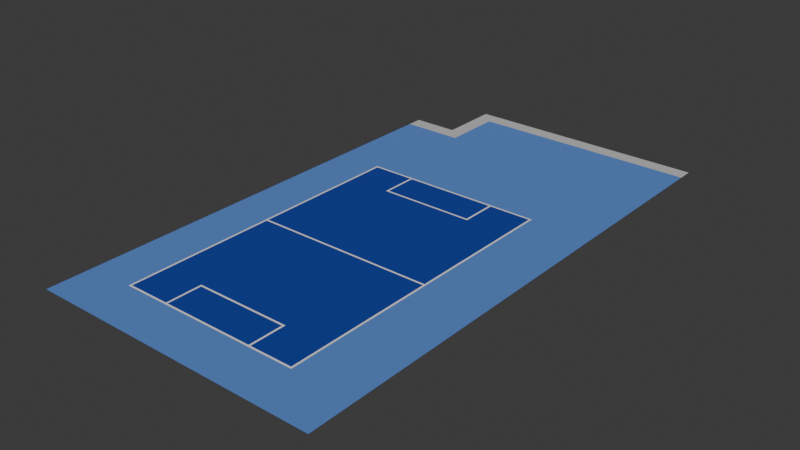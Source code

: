 # Source: football.blend  (saved by Blender 4.2.66; exported with 4.5.12 LTS)
import bpy
from mathutils import Matrix  # noqa: F401  (used for matrix-valued properties, if any)

bpy.ops.wm.read_factory_settings(use_empty=True)
scene = bpy.context.scene
scene.name = 'Scene'

# ---- collections
col_collection = bpy.data.collections.new('Collection'); scene.collection.children.link(col_collection)

# ---- materials (node trees are filled in below, after node groups)
mat_court = bpy.data.materials.new('Court')
mat_court.use_backface_culling = True
mat_white = bpy.data.materials.new('White')
mat_white.use_backface_culling = True
mat_exterior = bpy.data.materials.new('Exterior')
mat_exterior.use_backface_culling = True
mat_sidewalk = bpy.data.materials.new('Sidewalk')
mat_sidewalk.use_backface_culling = True

# ---- material node trees
mat_court.use_nodes = True; mat_court.node_tree.nodes.clear()
_N = mat_court.node_tree.nodes; _L = mat_court.node_tree.links
n0 = _N.new('ShaderNodeBsdfPrincipled'); n0.name = 'Principled BSDF'; n0.location = (10, 300)
n0.inputs[0].default_value = (0.0, 0.0331, 0.3185, 1.0)
n0.inputs[2].default_value = 1.0
n1 = _N.new('ShaderNodeOutputMaterial'); n1.name = 'Material Output'; n1.location = (300, 300)
_L.new(n0.outputs[0], n1.inputs[0])
n1.is_active_output = True
mat_white.use_nodes = True; mat_white.node_tree.nodes.clear()
_N = mat_white.node_tree.nodes; _L = mat_white.node_tree.links
n0 = _N.new('ShaderNodeBsdfPrincipled'); n0.name = 'Principled BSDF'; n0.location = (10, 300)
n0.inputs[2].default_value = 1.0
n1 = _N.new('ShaderNodeOutputMaterial'); n1.name = 'Material Output'; n1.location = (300, 300)
_L.new(n0.outputs[0], n1.inputs[0])
n1.is_active_output = True
mat_exterior.use_nodes = True; mat_exterior.node_tree.nodes.clear()
_N = mat_exterior.node_tree.nodes; _L = mat_exterior.node_tree.links
n0 = _N.new('ShaderNodeBsdfPrincipled'); n0.name = 'Principled BSDF'; n0.location = (10, 300)
n0.inputs[0].default_value = (0.09051, 0.2245, 0.6039, 1.0)
n0.inputs[2].default_value = 1.0
n1 = _N.new('ShaderNodeOutputMaterial'); n1.name = 'Material Output'; n1.location = (300, 300)
_L.new(n0.outputs[0], n1.inputs[0])
n1.is_active_output = True
mat_sidewalk.use_nodes = True; mat_sidewalk.node_tree.nodes.clear()
_N = mat_sidewalk.node_tree.nodes; _L = mat_sidewalk.node_tree.links
n0 = _N.new('ShaderNodeBsdfPrincipled'); n0.name = 'Principled BSDF'; n0.location = (10, 300)
n0.inputs[0].default_value = (0.521, 0.521, 0.521, 1.0)
n0.inputs[2].default_value = 1.0
n1 = _N.new('ShaderNodeOutputMaterial'); n1.name = 'Material Output'; n1.location = (300, 300)
_L.new(n0.outputs[0], n1.inputs[0])
n1.is_active_output = True

# ---- world
world_world = bpy.data.worlds.new('World'); scene.world = world_world
world_world.use_nodes = True; world_world.node_tree.nodes.clear()
_N = world_world.node_tree.nodes; _L = world_world.node_tree.links
n0 = _N.new('ShaderNodeOutputWorld'); n0.name = 'World Output'; n0.location = (300, 300)
n1 = _N.new('ShaderNodeBackground'); n1.name = 'Background'; n1.location = (10, 300)
n1.inputs[0].default_value = (0.05088, 0.05088, 0.05088, 1.0)
_L.new(n1.outputs[0], n0.inputs[0])
n0.is_active_output = True
world_world.color = (0.05088, 0.05088, 0.05088)
world_world.sun_shadow_jitter_overblur = 0.0

# ---- meshes
me_plane = bpy.data.meshes.new('Plane')
me_plane.from_pydata([(-1.5, -2.5, 0.0), (1.5, -2.5, 0.0), (-1.5, 2.5, 0.0), (1.5, 2.5, 0.0), (-1.5, -0.625, 0.0), (-1.5, -1.25, 0.0), (-1.5, -1.875, 0.0), (1.5, -1.875, 0.0), (1.5, -1.25, 0.0), (1.5, -0.625, 0.0), (1.5, 0.625, 0.0), (1.5, 1.25, 0.0), (1.5, 1.875, 0.0), (-1.5, 1.875, 0.0), (-1.5, 1.25, 0.0), (-1.5, 0.625, 0.0), (-0.75, -2.5, 0.0), (0.0, -2.5, 0.0), (0.75, -2.5, 0.0), (0.75, 2.5, 0.0), (0.0, 2.5, 0.0), (-0.75, 2.5, 0.0), (0.75, -1.875, 0.0), (0.0, -1.875, 0.0), (-0.75, -1.875, 0.0), (0.75, -1.25, 0.0), (0.0, -1.25, 0.0), (-0.75, -1.25, 0.0), (0.75, -0.625, 0.0), (0.0, -0.625, 0.0), (-0.75, -0.625, 0.0), (0.75, 0.625, 0.0), (0.0, 0.625, 0.0), (-0.75, 0.625, 0.0), (0.75, 1.25, 0.0), (0.0, 1.25, 0.0), (-0.75, 1.25, 0.0), (0.75, 1.875, 0.0), (0.0, 1.875, 0.0), (-0.75, 1.875, 0.0), (-1.5, -2.469, 0.0), (1.5, -2.469, 0.0), (-0.75, -2.469, 0.0), (0.0, -2.469, 0.0), (0.75, -2.469, 0.0), (1.469, -2.5, 0.0), (1.469, 2.5, 0.0), (1.469, -1.875, 0.0), (1.469, -1.25, 0.0), (1.469, -0.625, 0.0), (1.469, 0.625, 0.0), (1.469, 1.25, 0.0), (1.469, 1.875, 0.0), (1.469, -2.469, 0.0), (-1.469, 2.5, 0.0), (-1.469, -1.875, 0.0), (-1.469, -1.25, 0.0), (-1.469, -0.625, 0.0), (-1.469, 0.625, 0.0), (-1.469, 1.25, 0.0), (-1.469, 1.875, 0.0), (-1.469, -2.469, 0.0), (-1.469, -2.5, 0.0), (1.5, 2.469, 0.0), (-0.75, 2.469, 0.0), (0.0, 2.469, 0.0), (0.75, 2.469, 0.0), (1.469, 2.469, 0.0), (-1.469, 2.469, 0.0), (-1.5, 2.469, 0.0), (1.5, -0.01562, 0.0), (1.469, -0.01562, 0.0), (-1.469, -0.01562, 0.0), (-1.5, -0.01562, 0.0), (-1.5, 0.01562, 0.0), (1.5, 0.01562, 0.0), (1.469, 0.01562, 0.0), (-1.469, 0.01562, 0.0), (0.7812, 2.5, 0.0), (0.7812, -1.875, 0.0), (0.7812, 1.875, 0.0), (0.7812, -2.469, 0.0), (0.7812, -2.5, 0.0), (0.7812, 2.469, 0.0), (1.5, -1.906, 0.0), (-0.75, -1.906, 0.0), (0.0, -1.906, 0.0), (0.75, -1.906, 0.0), (-1.5, -1.906, 0.0), (1.469, -1.906, 0.0), (-1.469, -1.906, 0.0), (0.7812, -1.906, 0.0), (-0.7812, -2.5, 0.0), (-0.7812, 2.5, 0.0), (-0.7812, -1.875, 0.0), (-0.7812, 1.875, 0.0), (-0.7812, -2.469, 0.0), (-0.7812, 2.469, 0.0), (-0.7812, -1.906, 0.0), (-1.5, 1.906, 0.0), (1.5, 1.906, 0.0), (-0.75, 1.906, 0.0), (0.0, 1.906, 0.0), (0.75, 1.906, 0.0), (1.469, 1.906, 0.0), (-1.469, 1.906, 0.0), (0.7812, 1.906, 0.0), (-0.7812, 1.906, 0.0), (1.5, 3.25, 0.0), (-2.25, 2.5, 0.0), (0.75, -0.01562, 0.0), (0.75, 0.01562, 0.0), (0.0, 0.01562, 0.0), (0.0, -0.01562, 0.0), (-0.75, 0.01562, 0.0), (-0.75, -0.01562, 0.0), (-2.25, -2.5, 0.0), (-2.25, 3.25, 0.0), (2.25, 2.5, 0.0), (2.25, 3.25, 0.0), (2.25, -2.5, 0.0), (1.5, -3.25, 0.0), (-1.5, 3.25, 0.0), (-1.5, -3.25, 0.0), (-2.25, -3.25, 0.0), (2.25, -3.25, 0.0), (2.5, 3.25, 0.0), (2.5, 2.5, 0.0), (2.5, -3.25, 0.0), (2.5, -2.5, 0.0), (1.5, 3.5, 0.0), (-2.25, 3.5, 0.0), (2.25, 3.5, 0.0), (-1.5, 3.5, 0.0), (2.5, 3.5, 0.0), (-2.25, 4.25, 0.0), (-1.5, 4.25, 0.0), (-2.25, 4.5, 0.0), (-1.5, 4.5, 0.0), (-1.25, 4.25, 0.0), (-1.25, 4.5, 0.0), (-1.5, 5.25, 0.0), (-1.25, 5.25, 0.0), (-1.5, 5.5, 0.0), (-1.25, 5.5, 0.0), (1.5, 5.25, 0.0), (1.5, 5.5, 0.0), (-1.25, 3.5, 0.0), (2.25, 5.25, 0.0), (2.25, 5.5, 0.0), (2.5, 5.25, 0.0), (2.5, 5.5, 0.0)], [], [(67, 63, 3, 46), (76, 75, 10, 50), (89, 84, 7, 47), (47, 7, 8, 48), (48, 8, 9, 49), (50, 10, 11, 51), (51, 11, 12, 52), (36, 35, 38, 39), (35, 34, 37, 38), (33, 32, 35, 36), (32, 31, 34, 35), (27, 26, 29, 30), (26, 25, 28, 29), (24, 23, 26, 27), (23, 22, 25, 26), (98, 85, 24, 94), (85, 86, 23, 24), (86, 87, 22, 23), (97, 64, 21, 93), (64, 65, 20, 21), (65, 66, 19, 20), (45, 1, 41, 53), (92, 16, 42, 96), (16, 17, 43, 42), (17, 18, 44, 43), (95, 107, 105, 60), (107, 97, 68, 105), (104, 100, 63, 67), (14, 59, 60, 13), (15, 58, 59, 14), (46, 78, 83, 67), (66, 103, 106, 83), (5, 56, 57, 4), (6, 55, 56, 5), (88, 90, 55, 6), (74, 77, 58, 15), (69, 68, 54, 2), (0, 62, 61, 40), (72, 73, 4, 57), (70, 71, 49, 9), (66, 83, 78, 19), (70, 75, 76, 71), (87, 91, 79, 22), (18, 82, 81, 44), (53, 81, 82, 45), (72, 77, 74, 73), (107, 101, 64, 97), (69, 99, 105, 68), (54, 68, 97, 93), (37, 80, 106, 103), (52, 12, 100, 104), (95, 39, 101, 107), (39, 38, 102, 101), (38, 37, 103, 102), (13, 60, 105, 99), (123, 0, 116, 124), (39, 95, 60, 59, 36), (64, 101, 102, 65), (65, 102, 103, 66), (104, 106, 80, 52), (104, 67, 83, 106), (80, 37, 34, 51, 52), (36, 59, 58, 33), (34, 31, 50, 51), (32, 112, 111, 31), (76, 50, 31, 111), (76, 111, 110, 71), (113, 110, 111, 112), (77, 114, 33, 58), (33, 114, 112, 32), (113, 112, 114, 115), (72, 115, 114, 77), (40, 61, 90, 88), (61, 62, 92, 96), (44, 81, 91, 87), (96, 42, 85, 98), (81, 53, 89, 91), (53, 41, 84, 89), (47, 79, 91, 89), (42, 43, 86, 85), (43, 44, 87, 86), (55, 90, 98, 94), (90, 61, 96, 98), (27, 56, 55, 94, 24), (79, 47, 48, 25, 22), (72, 57, 30, 115), (30, 29, 113, 115), (29, 28, 110, 113), (71, 110, 28, 49), (28, 25, 48, 49), (30, 57, 56, 27), (108, 3, 118, 119), (54, 93, 21, 20, 19, 78, 46, 3, 108, 122, 2), (122, 117, 109, 2), (63, 100, 12, 11, 10, 75, 70, 9, 8, 7, 84, 41, 1, 120, 118, 3), (40, 88, 6, 5, 4, 73, 74, 15, 14, 13, 99, 69, 2, 109, 116, 0), (120, 1, 121, 125), (45, 82, 18, 17, 16, 92, 62, 0, 123, 121, 1), (120, 125, 128, 129), (132, 119, 126, 134), (117, 122, 133, 131), (108, 119, 132, 130), (119, 118, 127, 126), (118, 120, 129, 127), (131, 133, 136, 135), (135, 136, 138, 137), (138, 136, 139, 140), (138, 140, 142, 141), (141, 142, 144, 143), (144, 142, 145, 146), (108, 130, 147, 133, 122), (133, 147, 139, 136), (146, 145, 148, 149), (149, 148, 150, 151), (140, 139, 147, 130, 145, 142), (132, 148, 145, 130), (134, 150, 148, 132)])
me_plane.polygons.foreach_set('material_index', [1, 1, 1, 1, 1, 1, 1, 0, 0, 0, 0, 0, 0, 0, 0, 1, 1, 1, 1, 1, 1, 1, 1, 1, 1, 0, 0, 1, 1, 1, 1, 1, 1, 1, 1, 1, 1, 1, 1, 1, 1, 1, 1, 1, 1, 1, 1, 1, 1, 1, 1, 1, 1, 1, 1, 2, 0, 0, 0, 0, 0, 0, 0, 0, 0, 0, 1, 1, 0, 0, 1, 1, 1, 1, 1, 1, 0, 1, 0, 0, 0, 0, 0, 0, 0, 0, 0, 0, 0, 0, 0, 2, 2, 2, 2, 2, 2, 2, 2, 2, 2, 2, 2, 2, 2, 3, 3, 3, 3, 3, 2, 2, 3, 3, 2, 2, 2])
_uv = me_plane.uv_layers.new(name='UVMap')
_uv.uv.foreach_set('vector', [0.9896, 0.9937, 1.0, 0.9937, 1.0, 1.0, 0.9896, 1.0, 0.9896, 0.5031, 1.0, 0.5031, 1.0, 0.625, 0.9896, 0.625, 0.9896, 0.1187, 1.0, 0.1187, 1.0, 0.125, 0.9896, 0.125, 0.9896, 0.125, 1.0, 0.125, 1.0, 0.25, 0.9896, 0.25, 0.9896, 0.25, 1.0, 0.25, 1.0, 0.375, 0.9896, 0.375, 0.9896, 0.625, 1.0, 0.625, 1.0, 0.75, 0.9896, 0.75, 0.9896, 0.75, 1.0, 0.75, 1.0, 0.875, 0.9896, 0.875, 0.25, 0.75, 0.5, 0.75, 0.5, 0.875, 0.25, 0.875, 0.5, 0.75, 0.75, 0.75, 0.75, 0.875, 0.5, 0.875, 0.25, 0.625, 0.5, 0.625, 0.5, 0.75, 0.25, 0.75, 0.5, 0.625, 0.75, 0.625, 0.75, 0.75, 0.5, 0.75, 0.25, 0.25, 0.5, 0.25, 0.5, 0.375, 0.25, 0.375, 0.5, 0.25, 0.75, 0.25, 0.75, 0.375, 0.5, 0.375, 0.25, 0.125, 0.5, 0.125, 0.5, 0.25, 0.25, 0.25, 0.5, 0.125, 0.75, 0.125, 0.75, 0.25, 0.5, 0.25, 0.2396, 0.1187, 0.25, 0.1187, 0.25, 0.125, 0.2396, 0.125, 0.25, 0.1187, 0.5, 0.1187, 0.5, 0.125, 0.25, 0.125, 0.5, 0.1187, 0.75, 0.1187, 0.75, 0.125, 0.5, 0.125, 0.2396, 0.9937, 0.25, 0.9937, 0.25, 1.0, 0.2396, 1.0, 0.25, 0.9937, 0.5, 0.9937, 0.5, 1.0, 0.25, 1.0, 0.5, 0.9937, 0.75, 0.9937, 0.75, 1.0, 0.5, 1.0, 0.9896, 0.0, 1.0, 0.0, 1.0, 0.00625, 0.9896, 0.00625, 0.2396, 0.0, 0.25, 0.0, 0.25, 0.00625, 0.2396, 0.00625, 0.25, 0.0, 0.5, 0.0, 0.5, 0.00625, 0.25, 0.00625, 0.5, 0.0, 0.75, 0.0, 0.75, 0.00625, 0.5, 0.00625, 0.2396, 0.875, 0.2396, 0.8813, 0.01042, 0.8813, 0.01042, 0.875, 0.2396, 0.8813, 0.2396, 0.9937, 0.01042, 0.9937, 0.01042, 0.8813, 0.9896, 0.8813, 1.0, 0.8813, 1.0, 0.9937, 0.9896, 0.9937, 0.0, 0.75, 0.01042, 0.75, 0.01042, 0.875, 0.0, 0.875, 0.0, 0.625, 0.01042, 0.625, 0.01042, 0.75, 0.0, 0.75, 0.9896, 1.0, 0.7604, 1.0, 0.7604, 0.9937, 0.9896, 0.9937, 0.75, 0.9937, 0.75, 0.8813, 0.7604, 0.8813, 0.7604, 0.9937, 0.0, 0.25, 0.01042, 0.25, 0.01042, 0.375, 0.0, 0.375, 0.0, 0.125, 0.01042, 0.125, 0.01042, 0.25, 0.0, 0.25, 0.0, 0.1187, 0.01042, 0.1187, 0.01042, 0.125, 0.0, 0.125, 0.0, 0.5031, 0.01042, 0.5031, 0.01042, 0.625, 0.0, 0.625, 0.0, 0.9937, 0.01042, 0.9937, 0.01042, 1.0, 0.0, 1.0, 0.0, 0.0, 0.01042, 0.0, 0.01042, 0.00625, 0.0, 0.00625, 0.01042, 0.4969, 0.0, 0.4969, 0.0, 0.375, 0.01042, 0.375, 1.0, 0.4969, 0.9896, 0.4969, 0.9896, 0.375, 1.0, 0.375, 0.75, 0.9937, 0.7604, 0.9937, 0.7604, 1.0, 0.75, 1.0, 1.0, 0.4969, 1.0, 0.5031, 0.9896, 0.5031, 0.9896, 0.4969, 0.75, 0.1187, 0.7604, 0.1187, 0.7604, 0.125, 0.75, 0.125, 0.75, 0.0, 0.7604, 0.0, 0.7604, 0.00625, 0.75, 0.00625, 0.9896, 0.00625, 0.7604, 0.00625, 0.7604, 0.0, 0.9896, 0.0, 0.01042, 0.4969, 0.01042, 0.5031, 0.0, 0.5031, 0.0, 0.4969, 0.2396, 0.8813, 0.25, 0.8813, 0.25, 0.9937, 0.2396, 0.9937, 0.0, 0.9937, 0.0, 0.8812, 0.01042, 0.8813, 0.01042, 0.9937, 0.01042, 1.0, 0.01042, 0.9937, 0.2396, 0.9937, 0.2396, 1.0, 0.75, 0.875, 0.7604, 0.875, 0.7604, 0.8813, 0.75, 0.8813, 0.9896, 0.875, 1.0, 0.875, 1.0, 0.8813, 0.9896, 0.8813, 0.2396, 0.875, 0.25, 0.875, 0.25, 0.8813, 0.2396, 0.8813, 0.25, 0.875, 0.5, 0.875, 0.5, 0.8813, 0.25, 0.8813, 0.5, 0.875, 0.75, 0.875, 0.75, 0.8813, 0.5, 0.8813, 0.0, 0.875, 0.01042, 0.875, 0.01042, 0.8813, 0.0, 0.8812, 0.0, 0.0, 0.0, 0.0, 0.0, 0.0, 0.0, 0.0, 0.25, 0.875, 0.2396, 0.875, 0.01042, 0.875, 0.01042, 0.75, 0.25, 0.75, 0.25, 0.9937, 0.25, 0.8813, 0.5, 0.8813, 0.5, 0.9937, 0.5, 0.9937, 0.5, 0.8813, 0.75, 0.8813, 0.75, 0.9937, 0.9896, 0.8813, 0.7604, 0.8813, 0.7604, 0.875, 0.9896, 0.875, 0.9896, 0.8813, 0.9896, 0.9937, 0.7604, 0.9937, 0.7604, 0.8813, 0.7604, 0.875, 0.75, 0.875, 0.75, 0.75, 0.9896, 0.75, 0.9896, 0.875, 0.25, 0.75, 0.01042, 0.75, 0.01042, 0.625, 0.25, 0.625, 0.75, 0.75, 0.75, 0.625, 0.9896, 0.625, 0.9896, 0.75, 0.5, 0.625, 0.0, 0.0, 0.0, 0.0, 0.75, 0.625, 0.9896, 0.5031, 0.9896, 0.625, 0.75, 0.625, 0.0, 0.0, 0.9896, 0.5031, 0.0, 0.0, 0.0, 0.0, 0.9896, 0.4969, 0.0, 0.0, 0.0, 0.0, 0.0, 0.0, 0.0, 0.0, 0.01042, 0.5031, 0.0, 0.0, 0.25, 0.625, 0.01042, 0.625, 0.25, 0.625, 0.0, 0.0, 0.0, 0.0, 0.5, 0.625, 0.0, 0.0, 0.0, 0.0, 0.0, 0.0, 0.0, 0.0, 0.01042, 0.4969, 0.0, 0.0, 0.0, 0.0, 0.01042, 0.5031, 0.0, 0.00625, 0.01042, 0.00625, 0.01042, 0.1187, 0.0, 0.1187, 0.01042, 0.00625, 0.01042, 0.0, 0.2396, 0.0, 0.2396, 0.00625, 0.75, 0.00625, 0.7604, 0.00625, 0.7604, 0.1187, 0.75, 0.1187, 0.2396, 0.00625, 0.25, 0.00625, 0.25, 0.1187, 0.2396, 0.1187, 0.7604, 0.00625, 0.9896, 0.00625, 0.0, 0.0, 0.7604, 0.1187, 0.9896, 0.00625, 1.0, 0.00625, 1.0, 0.1187, 0.0, 0.0, 0.9896, 0.125, 0.7604, 0.125, 0.7604, 0.1187, 0.0, 0.0, 0.25, 0.00625, 0.5, 0.00625, 0.5, 0.1187, 0.25, 0.1187, 0.5, 0.00625, 0.75, 0.00625, 0.75, 0.1187, 0.5, 0.1187, 0.01042, 0.125, 0.01042, 0.1187, 0.2396, 0.1187, 0.2396, 0.125, 0.01042, 0.1187, 0.01042, 0.00625, 0.2396, 0.00625, 0.2396, 0.1187, 0.25, 0.25, 0.01042, 0.25, 0.01042, 0.125, 0.2396, 0.125, 0.25, 0.125, 0.7604, 0.125, 0.9896, 0.125, 0.9896, 0.25, 0.75, 0.25, 0.75, 0.125, 0.01042, 0.4969, 0.01042, 0.375, 0.0, 0.0, 0.0, 0.0, 0.0, 0.0, 0.5, 0.375, 0.0, 0.0, 0.0, 0.0, 0.5, 0.375, 0.75, 0.375, 0.0, 0.0, 0.0, 0.0, 0.9896, 0.4969, 0.0, 0.0, 0.75, 0.375, 0.9896, 0.375, 0.75, 0.375, 0.75, 0.25, 0.9896, 0.25, 0.9896, 0.375, 0.0, 0.0, 0.01042, 0.375, 0.01042, 0.25, 0.25, 0.25, 0.0, 0.0, 0.0, 0.0, 0.0, 0.0, 0.0, 0.0, 0.01042, 1.0, 0.2396, 1.0, 0.25, 1.0, 0.5, 1.0, 0.75, 1.0, 0.7604, 1.0, 0.9896, 1.0, 1.0, 1.0, 0.0, 0.0, 0.0, 0.0, 0.0, 0.0, 0.0, 0.0, 0.0, 0.0, 0.0, 0.0, 0.0, 0.0, 1.0, 0.9937, 1.0, 0.8813, 1.0, 0.875, 1.0, 0.75, 1.0, 0.625, 1.0, 0.5031, 1.0, 0.4969, 1.0, 0.375, 1.0, 0.25, 1.0, 0.125, 1.0, 0.1187, 1.0, 0.00625, 1.0, 0.0, 0.0, 0.0, 0.0, 0.0, 0.0, 0.0, 0.0, 0.00625, 0.0, 0.1187, 0.0, 0.125, 0.0, 0.25, 0.0, 0.375, 0.0, 0.4969, 0.0, 0.5031, 0.0, 0.625, 0.0, 0.75, 0.0, 0.875, 0.0, 0.8812, 0.0, 0.9937, 0.0, 1.0, 0.0, 0.0, 0.0, 0.0, 0.0, 0.0, 0.0, 0.0, 1.0, 0.0, 0.0, 0.0, 0.0, 0.0, 0.9896, 0.0, 0.7604, 0.0, 0.75, 0.0, 0.5, 0.0, 0.25, 0.0, 0.2396, 0.0, 0.01042, 0.0, 0.0, 0.0, 0.0, 0.0, 0.0, 0.0, 1.0, 0.0, 0.0, 0.0, 0.0, 0.0, 0.0, 0.0, 0.0, 0.0, 0.0, 0.0, 0.0, 0.0, 0.0, 0.0, 0.0, 0.0, 0.0, 0.0, 0.0, 0.0, 0.0, 0.0, 0.0, 0.0, 0.0, 0.0, 0.0, 0.0, 0.0, 0.0, 0.0, 0.0, 0.0, 0.0, 0.0, 0.0, 0.0, 0.0, 0.0, 0.0, 0.0, 0.0, 0.0, 0.0, 0.0, 0.0, 0.0, 0.0, 0.0, 0.0, 0.0, 0.0, 0.0, 0.0, 0.0, 0.0, 0.0, 0.0, 0.0, 0.0, 0.0, 0.0, 0.0, 0.0, 0.0, 0.0, 0.0, 0.0, 0.0, 0.0, 0.0, 0.0, 0.0, 0.0, 0.0, 0.0, 0.0, 0.0, 0.0, 0.0, 0.0, 0.0, 0.0, 0.0, 0.0, 0.0, 0.0, 0.0, 0.0, 0.0, 0.0, 0.0, 0.0, 0.0, 0.0, 0.0, 0.0, 0.0, 0.0, 0.0, 0.0, 0.0, 0.0, 0.0, 0.0, 0.0, 0.0, 0.0, 0.0, 0.0, 0.0, 0.0, 0.0, 0.0, 0.0, 0.0, 0.0, 0.0, 0.0, 0.0, 0.0, 0.0, 0.0, 0.0, 0.0, 0.0, 0.0, 0.0, 0.0, 0.0, 0.0, 0.0, 0.0, 0.0, 0.0, 0.0, 0.0, 0.0, 0.0, 0.0, 0.0, 0.0, 0.0, 0.0, 0.0, 0.0, 0.0, 0.0, 0.0, 0.0, 0.0, 0.0, 0.0, 0.0, 0.0, 0.0, 0.0, 0.0])
me_plane.materials.append(mat_court)
me_plane.materials.append(mat_white)
me_plane.materials.append(mat_exterior)
me_plane.materials.append(mat_sidewalk)
me_plane.update()

# ---- objects
ob_plane = bpy.data.objects.new('Plane', me_plane)

# ---- transforms, parenting, visibility, modifiers, constraints
ob_plane.location = (0.0, 0.0, 0.0)
ob_plane.scale = (8.0, 8.0, 2.0)

# ---- collection membership
col_collection.objects.link(ob_plane)

# ---- scene / render settings (as saved in the file)
scene.frame_start = 1; scene.frame_end = 250; scene.frame_set(1)
scene.render.engine = 'BLENDER_EEVEE_NEXT'
bpy.context.view_layer.update()

# ---- added for rendering (the .blend has no active camera and no usable light): camera, sun
cam_auto = bpy.data.cameras.new('AutoCamera')
cam_auto.lens = 50.0
cam_auto.sensor_width = 36.0
cam_auto.clip_end = 1293.31
ob_auto_camera = bpy.data.objects.new('AutoCamera', cam_auto)
scene.collection.objects.link(ob_auto_camera)
ob_auto_camera.location = (74.6934, -79.4321, 58.9547)
ob_auto_camera.rotation_euler = (1.09748, -7.21219e-08, 0.694738)
scene.camera = ob_auto_camera
light_auto_sun = bpy.data.lights.new('AutoSun', 'SUN')
light_auto_sun.energy = 3.0
light_auto_sun.angle = 0.0523599
ob_auto_sun = bpy.data.objects.new('AutoSun', light_auto_sun)
scene.collection.objects.link(ob_auto_sun)
ob_auto_sun.rotation_euler = (0.872665, 0.174533, 0.523599)
bpy.context.view_layer.update()
